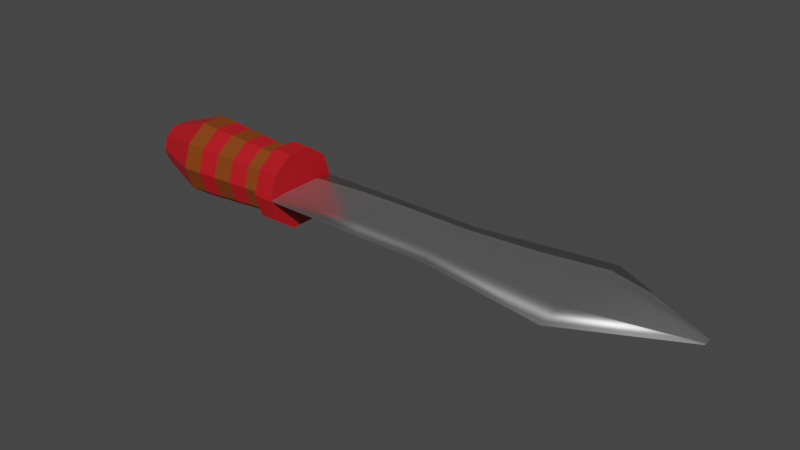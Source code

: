 # Source: 3D_Sword_.blend  (saved by Blender 2.90.8; exported with 4.5.12 LTS)
import bpy
from mathutils import Matrix  # noqa: F401  (used for matrix-valued properties, if any)

bpy.ops.wm.read_factory_settings(use_empty=True)
scene = bpy.context.scene
scene.name = 'Scene'

# ---- collections
col_collection = bpy.data.collections.new('Collection'); scene.collection.children.link(col_collection)

# ---- materials (node trees are filled in below, after node groups)
mat_material_004 = bpy.data.materials.new('Material.004')
mat_material_004.use_transparent_shadow = False
mat_material_001 = bpy.data.materials.new('Material.001')
mat_material_001.use_transparent_shadow = False
mat_material_002 = bpy.data.materials.new('Material.002')
mat_material_002.use_transparent_shadow = False
mat_material_003 = bpy.data.materials.new('Material.003')
mat_material_003.use_transparent_shadow = False

# ---- material node trees
mat_material_004.use_nodes = True; mat_material_004.node_tree.nodes.clear()
_N = mat_material_004.node_tree.nodes; _L = mat_material_004.node_tree.links
n0 = _N.new('ShaderNodeBsdfPrincipled'); n0.name = 'Principled BSDF'; n0.location = (10, 300)
n0.distribution = 'GGX'
n0.subsurface_method = 'BURLEY'
n0.inputs[1].default_value = 1.0
n0.inputs[2].default_value = 0.4486
n0.inputs[3].default_value = 1.45
n0.inputs[27].default_value = (0.0, 0.0, 0.0, 1.0)
n0.inputs[28].default_value = 1.0
n1 = _N.new('ShaderNodeOutputMaterial'); n1.name = 'Material Output'; n1.location = (300, 300)
_L.new(n0.outputs[0], n1.inputs[0])
n1.is_active_output = True
mat_material_001.use_nodes = True; mat_material_001.node_tree.nodes.clear()
_N = mat_material_001.node_tree.nodes; _L = mat_material_001.node_tree.links
n0 = _N.new('ShaderNodeBsdfPrincipled'); n0.name = 'Principled BSDF'; n0.location = (10, 300)
n0.distribution = 'GGX'
n0.subsurface_method = 'BURLEY'
n0.inputs[0].default_value = (0.2203, 0.046, 0.00344, 1.0)
n0.inputs[3].default_value = 1.45
n0.inputs[27].default_value = (0.0, 0.0, 0.0, 1.0)
n0.inputs[28].default_value = 1.0
n1 = _N.new('ShaderNodeOutputMaterial'); n1.name = 'Material Output'; n1.location = (300, 300)
_L.new(n0.outputs[0], n1.inputs[0])
n1.is_active_output = True
mat_material_002.use_nodes = True; mat_material_002.node_tree.nodes.clear()
_N = mat_material_002.node_tree.nodes; _L = mat_material_002.node_tree.links
n0 = _N.new('ShaderNodeBsdfPrincipled'); n0.name = 'Principled BSDF'; n0.location = (10, 300)
n0.distribution = 'GGX'
n0.subsurface_method = 'BURLEY'
n0.inputs[0].default_value = (0.5071, 0.006909, 0.01259, 1.0)
n0.inputs[3].default_value = 1.45
n0.inputs[27].default_value = (0.0, 0.0, 0.0, 1.0)
n0.inputs[28].default_value = 1.0
n1 = _N.new('ShaderNodeOutputMaterial'); n1.name = 'Material Output'; n1.location = (300, 300)
_L.new(n0.outputs[0], n1.inputs[0])
n1.is_active_output = True
mat_material_003.use_nodes = True; mat_material_003.node_tree.nodes.clear()
_N = mat_material_003.node_tree.nodes; _L = mat_material_003.node_tree.links
n0 = _N.new('ShaderNodeBsdfPrincipled'); n0.name = 'Principled BSDF'; n0.location = (10, 300)
n0.distribution = 'GGX'
n0.subsurface_method = 'BURLEY'
n0.inputs[1].default_value = 1.0
n0.inputs[2].default_value = 1.0
n0.inputs[3].default_value = 1.45
n0.inputs[27].default_value = (0.0, 0.0, 0.0, 1.0)
n0.inputs[28].default_value = 1.0
n1 = _N.new('ShaderNodeOutputMaterial'); n1.name = 'Material Output'; n1.location = (300, 300)
_L.new(n0.outputs[0], n1.inputs[0])
n1.is_active_output = True

# ---- world
world_world = bpy.data.worlds.new('World'); scene.world = world_world
world_world.use_nodes = True; world_world.node_tree.nodes.clear()
_N = world_world.node_tree.nodes; _L = world_world.node_tree.links
n0 = _N.new('ShaderNodeOutputWorld'); n0.name = 'World Output'; n0.location = (300, 300)
n1 = _N.new('ShaderNodeBackground'); n1.name = 'Background'; n1.location = (10, 300)
n1.inputs[0].default_value = (0.05088, 0.05088, 0.05088, 1.0)
_L.new(n1.outputs[0], n0.inputs[0])
n0.is_active_output = True
world_world.color = (0.05088, 0.05088, 0.05088)
world_world.use_sun_shadow = False
world_world.sun_shadow_jitter_overblur = 0.0

# ---- meshes
me_cylinder = bpy.data.meshes.new('Cylinder')
me_cylinder.from_pydata([(-9.1e-08, 1.0, -1.0), (5.085e-08, 1.0, 1.0), (0.05246, 0.5, -1.0), (0.05246, 0.5, 1.0), (0.05246, -0.5, -1.0), (0.05246, -0.5, 1.0), (-9.63e-08, -1.0, -1.0), (4.555e-08, -1.0, 1.0), (-0.05246, -0.5, -1.0), (-0.05246, -0.5, 1.0), (-0.05246, 0.5, -1.0), (-0.05246, 0.5, 1.0), (0.07872, 0.7503, 4.299), (-1.194e-06, 1.501, 4.299), (0.07872, -0.7503, 4.299), (-1.202e-06, -1.501, 4.299), (-0.07872, -0.7503, 4.299), (-0.07872, 0.7503, 4.299), (0.006644, 0.06353, 7.003), (-2.122e-05, 0.1271, 7.003), (0.006644, -0.06353, 7.003), (-2.122e-05, -0.1271, 7.003), (-0.006686, -0.06353, 7.003), (-0.006686, 0.06353, 7.003), (4.558e-06, 1.0, -3.455), (0.05246, 0.5, -3.455), (0.05246, -0.5, -3.455), (4.552e-06, -1.0, -3.455), (-0.05245, -0.5, -3.455), (-0.05245, 0.5, -3.455)], [], [(0, 1, 3, 2), (2, 3, 5, 4), (4, 5, 7, 6), (6, 7, 9, 8), (1, 11, 17, 13), (8, 9, 11, 10), (10, 11, 1, 0), (2, 4, 26, 25), (17, 16, 22, 23), (9, 7, 15, 16), (5, 3, 12, 14), (11, 9, 16, 17), (3, 1, 13, 12), (7, 5, 14, 15), (18, 19, 23, 22, 21, 20), (15, 14, 20, 21), (12, 13, 19, 18), (13, 17, 23, 19), (16, 15, 21, 22), (14, 12, 18, 20), (24, 25, 26, 27, 28, 29), (8, 10, 29, 28), (0, 2, 25, 24), (4, 6, 27, 26), (10, 0, 24, 29), (6, 8, 28, 27)])
me_cylinder.polygons.foreach_set('use_smooth', [True] * 26)
_uv = me_cylinder.uv_layers.new(name='UVMap')
_uv.uv.foreach_set('vector', [1.0, 0.5, 1.0, 1.0, 0.8333, 1.0, 0.8333, 0.5, 0.8333, 0.5, 0.8333, 1.0, 0.6667, 1.0, 0.6667, 0.5, 0.6667, 0.5, 0.6667, 1.0, 0.5, 1.0, 0.5, 0.5, 0.5, 0.5, 0.5, 1.0, 0.3333, 1.0, 0.3333, 0.5, -8.941e-08, 1.0, 0.1667, 1.0, 0.1667, 1.0, -8.941e-08, 1.0, 0.3333, 0.5, 0.3333, 1.0, 0.1667, 1.0, 0.1667, 0.5, 0.1667, 0.5, 0.1667, 1.0, -8.941e-08, 1.0, -8.941e-08, 0.5, 0.8333, 0.5, 0.6667, 0.5, 0.6667, 0.5, 0.8333, 0.5, 0.1667, 1.0, 0.3333, 1.0, 0.3333, 1.0, 0.1667, 1.0, 0.3333, 1.0, 0.5, 1.0, 0.5, 1.0, 0.3333, 1.0, 0.6667, 1.0, 0.8333, 1.0, 0.8333, 1.0, 0.6667, 1.0, 0.1667, 1.0, 0.3333, 1.0, 0.3333, 1.0, 0.1667, 1.0, 0.8333, 1.0, 1.0, 1.0, 1.0, 1.0, 0.8333, 1.0, 0.5, 1.0, 0.6667, 1.0, 0.6667, 1.0, 0.5, 1.0, 0.4578, 0.37, 0.25, 0.49, 0.04215, 0.37, 0.04215, 0.13, 0.25, 0.01, 0.4578, 0.13, 0.5, 1.0, 0.6667, 1.0, 0.6667, 1.0, 0.5, 1.0, 0.8333, 1.0, 1.0, 1.0, 1.0, 1.0, 0.8333, 1.0, -8.941e-08, 1.0, 0.1667, 1.0, 0.1667, 1.0, -8.941e-08, 1.0, 0.3333, 1.0, 0.5, 1.0, 0.5, 1.0, 0.3333, 1.0, 0.6667, 1.0, 0.8333, 1.0, 0.8333, 1.0, 0.6667, 1.0, 0.75, 0.49, 0.9578, 0.37, 0.9578, 0.13, 0.75, 0.01, 0.5422, 0.13, 0.5422, 0.37, 0.3333, 0.5, 0.1667, 0.5, 0.1667, 0.5, 0.3333, 0.5, 1.0, 0.5, 0.8333, 0.5, 0.8333, 0.5, 1.0, 0.5, 0.6667, 0.5, 0.5, 0.5, 0.5, 0.5, 0.6667, 0.5, 0.1667, 0.5, -8.941e-08, 0.5, -8.941e-08, 0.5, 0.1667, 0.5, 0.5, 0.5, 0.3333, 0.5, 0.3333, 0.5, 0.5, 0.5])
me_cylinder.materials.append(mat_material_004)
me_cylinder.use_remesh_fix_poles = True
me_cylinder.use_remesh_preserve_attributes = False
me_cylinder.use_mirror_vertex_groups = False
me_cylinder.update()
me_cylinder_001 = bpy.data.meshes.new('Cylinder.001')
me_cylinder_001.from_pydata([(-1.561e-08, 0.834, -1.0), (0.0, 1.0, 1.0), (0.4902, 0.6747, -1.0), (0.5878, 0.809, 1.0), (0.7932, 0.2577, -1.0), (0.9511, 0.309, 1.0), (0.7932, -0.2577, -1.0), (0.9511, -0.309, 1.0), (0.4902, -0.6747, -1.0), (0.5878, -0.809, 1.0), (-7.442e-08, -0.834, -1.0), (-8.742e-08, -1.0, 1.0), (-0.4902, -0.6747, -1.0), (-0.5878, -0.809, 1.0), (-0.7932, -0.2577, -1.0), (-0.9511, -0.309, 1.0), (-0.7932, 0.2577, -1.0), (-0.9511, 0.309, 1.0), (-0.4902, 0.6747, -1.0), (-0.5878, 0.809, 1.0), (0.0, 1.0, -1.0), (0.5878, 0.809, -1.0), (0.9511, 0.309, -1.0), (0.9511, -0.309, -1.0), (0.5878, -0.809, -1.0), (-8.742e-08, -1.0, -1.0), (-0.5878, -0.809, -1.0), (-0.9511, -0.309, -1.0), (-0.9511, 0.309, -1.0), (-0.5878, 0.809, -1.0), (-3.371e-08, 1.023, -10.25), (0.6016, 0.828, -10.25), (0.9734, 0.3163, -10.25), (0.9734, -0.3163, -10.25), (0.6016, -0.828, -10.25), (-1.059e-07, -1.023, -10.25), (-0.6016, -0.828, -10.25), (-0.9734, -0.3163, -10.25), (-0.9734, 0.3163, -10.25), (-0.6016, 0.828, -10.25), (-2.211e-08, 0.554, -15.27), (0.3256, 0.4482, -15.27), (0.5268, 0.1712, -15.27), (0.5268, -0.1712, -15.27), (0.3256, -0.4482, -15.27), (-6.117e-08, -0.554, -15.27), (-0.3256, -0.4482, -15.27), (-0.5268, -0.1712, -15.27), (-0.5268, 0.1712, -15.27), (-0.3256, 0.4482, -15.27), (0.5125, 0.7054, -2.851), (0.5348, 0.736, -4.701), (0.557, 0.7667, -6.552), (0.5793, 0.7974, -8.403), (-3.009e-08, 0.9856, -8.403), (-2.647e-08, 0.9477, -6.552), (-2.285e-08, 0.9098, -4.701), (-1.923e-08, 0.8719, -2.851), (-0.8292, 0.2694, -2.851), (-0.8653, 0.2811, -4.701), (-0.9013, 0.2929, -6.552), (-0.9373, 0.3046, -8.403), (-0.9373, -0.3046, -8.403), (-0.9013, -0.2929, -6.552), (-0.8653, -0.2811, -4.701), (-0.8292, -0.2694, -2.851), (-8.071e-08, -0.8719, -2.851), (-8.701e-08, -0.9098, -4.701), (-9.33e-08, -0.9477, -6.552), (-9.959e-08, -0.9856, -8.403), (0.5793, -0.7974, -8.403), (0.557, -0.7667, -6.552), (0.5348, -0.736, -4.701), (0.5125, -0.7054, -2.851), (0.8292, 0.2694, -2.851), (0.8653, 0.2811, -4.701), (0.9013, 0.2929, -6.552), (0.9373, 0.3046, -8.403), (-0.5125, 0.7054, -2.851), (-0.5348, 0.736, -4.701), (-0.557, 0.7667, -6.552), (-0.5793, 0.7974, -8.403), (-0.5125, -0.7054, -2.851), (-0.5348, -0.736, -4.701), (-0.557, -0.7667, -6.552), (-0.5793, -0.7974, -8.403), (0.8292, -0.2694, -2.851), (0.8653, -0.2811, -4.701), (0.9013, -0.2929, -6.552), (0.9373, -0.3046, -8.403)], [], [(20, 1, 3, 21), (21, 3, 5, 22), (22, 5, 7, 23), (23, 7, 9, 24), (24, 9, 11, 25), (25, 11, 13, 26), (26, 13, 15, 27), (27, 15, 17, 28), (3, 1, 19, 17, 15, 13, 11, 9, 7, 5), (28, 17, 19, 29), (29, 19, 1, 20), (54, 53, 31, 30), (2, 0, 20, 21), (4, 2, 21, 22), (6, 4, 22, 23), (8, 6, 23, 24), (10, 8, 24, 25), (12, 10, 25, 26), (14, 12, 26, 27), (16, 14, 27, 28), (18, 16, 28, 29), (0, 18, 29, 20), (37, 38, 48, 47), (62, 61, 38, 37), (70, 69, 35, 34), (53, 77, 32, 31), (61, 81, 39, 38), (69, 85, 36, 35), (77, 89, 33, 32), (81, 54, 30, 39), (85, 62, 37, 36), (89, 70, 34, 33), (40, 41, 42, 43, 44, 45, 46, 47, 48, 49), (34, 35, 45, 44), (31, 32, 42, 41), (38, 39, 49, 48), (35, 36, 46, 45), (32, 33, 43, 42), (39, 30, 40, 49), (36, 37, 47, 46), (33, 34, 44, 43), (30, 31, 41, 40), (6, 8, 73, 86), (86, 73, 72, 87), (87, 72, 71, 88), (88, 71, 70, 89), (12, 14, 65, 82), (82, 65, 64, 83), (83, 64, 63, 84), (84, 63, 62, 85), (18, 0, 57, 78), (78, 57, 56, 79), (79, 56, 55, 80), (80, 55, 54, 81), (4, 6, 86, 74), (74, 86, 87, 75), (75, 87, 88, 76), (76, 88, 89, 77), (10, 12, 82, 66), (66, 82, 83, 67), (67, 83, 84, 68), (68, 84, 85, 69), (16, 18, 78, 58), (58, 78, 79, 59), (59, 79, 80, 60), (60, 80, 81, 61), (2, 4, 74, 50), (50, 74, 75, 51), (51, 75, 76, 52), (52, 76, 77, 53), (8, 10, 66, 73), (73, 66, 67, 72), (72, 67, 68, 71), (71, 68, 69, 70), (14, 16, 58, 65), (65, 58, 59, 64), (64, 59, 60, 63), (63, 60, 61, 62), (0, 2, 50, 57), (57, 50, 51, 56), (56, 51, 52, 55), (55, 52, 53, 54)])
me_cylinder_001.polygons.foreach_set('material_index', [1, 1, 1, 1, 1, 1, 1, 1, 1, 1, 1, 0, 1, 1, 1, 1, 1, 1, 1, 1, 1, 1, 1, 0, 0, 0, 0, 0, 0, 0, 0, 0, 0, 1, 1, 1, 1, 1, 1, 1, 1, 1, 0, 1, 0, 1, 0, 1, 0, 1, 0, 1, 0, 1, 0, 1, 0, 1, 0, 1, 0, 1, 0, 1, 0, 1, 0, 1, 0, 1, 0, 1, 0, 1, 0, 1, 0, 1, 0, 1, 0, 1])
_uv = me_cylinder_001.uv_layers.new(name='UVMap')
_uv.uv.foreach_set('vector', [1.0, 0.5, 1.0, 1.0, 0.9, 1.0, 0.9, 0.5, 0.9, 0.5, 0.9, 1.0, 0.8, 1.0, 0.8, 0.5, 0.8, 0.5, 0.8, 1.0, 0.7, 1.0, 0.7, 0.5, 0.7, 0.5, 0.7, 1.0, 0.6, 1.0, 0.6, 0.5, 0.6, 0.5, 0.6, 1.0, 0.5, 1.0, 0.5, 0.5, 0.5, 0.5, 0.5, 1.0, 0.4, 1.0, 0.4, 0.5, 0.4, 0.5, 0.4, 1.0, 0.3, 1.0, 0.3, 0.5, 0.3, 0.5, 0.3, 1.0, 0.2, 1.0, 0.2, 0.5, 0.3911, 0.4442, 0.25, 0.49, 0.1089, 0.4442, 0.02175, 0.3242, 0.02175, 0.1758, 0.1089, 0.05584, 0.25, 0.01, 0.3911, 0.05584, 0.4783, 0.1758, 0.4783, 0.3242, 0.2, 0.5, 0.2, 1.0, 0.1, 1.0, 0.1, 0.5, 0.1, 0.5, 0.1, 1.0, -7.451e-08, 1.0, -7.451e-08, 0.5, 0.75, 0.4502, 0.8676, 0.4119, 0.8676, 0.4119, 0.75, 0.4502, 0.8676, 0.4119, 0.75, 0.4502, 0.75, 0.49, 0.8911, 0.4442, 0.9404, 0.3119, 0.8676, 0.4119, 0.8911, 0.4442, 0.9783, 0.3242, 0.9404, 0.1881, 0.9404, 0.3119, 0.9783, 0.3242, 0.9783, 0.1758, 0.8676, 0.08807, 0.9404, 0.1881, 0.9783, 0.1758, 0.8911, 0.05584, 0.75, 0.04984, 0.8676, 0.08807, 0.8911, 0.05584, 0.75, 0.01, 0.6324, 0.08807, 0.75, 0.04984, 0.75, 0.01, 0.6089, 0.05584, 0.5596, 0.1881, 0.6324, 0.08807, 0.6089, 0.05584, 0.5217, 0.1758, 0.5596, 0.3119, 0.5596, 0.1881, 0.5217, 0.1758, 0.5217, 0.3242, 0.6324, 0.4119, 0.5596, 0.3119, 0.5217, 0.3242, 0.6089, 0.4442, 0.75, 0.4502, 0.6324, 0.4119, 0.6089, 0.4442, 0.75, 0.49, 0.5596, 0.1881, 0.5596, 0.3119, 0.5596, 0.3119, 0.5596, 0.1881, 0.5596, 0.1881, 0.5596, 0.3119, 0.5596, 0.3119, 0.5596, 0.1881, 0.8676, 0.08807, 0.75, 0.04984, 0.75, 0.04984, 0.8676, 0.08807, 0.8676, 0.4119, 0.9404, 0.3119, 0.9404, 0.3119, 0.8676, 0.4119, 0.5596, 0.3119, 0.6324, 0.4119, 0.6324, 0.4119, 0.5596, 0.3119, 0.75, 0.04984, 0.6324, 0.08807, 0.6324, 0.08807, 0.75, 0.04984, 0.9404, 0.3119, 0.9404, 0.1881, 0.9404, 0.1881, 0.9404, 0.3119, 0.6324, 0.4119, 0.75, 0.4502, 0.75, 0.4502, 0.6324, 0.4119, 0.6324, 0.08807, 0.5596, 0.1881, 0.5596, 0.1881, 0.6324, 0.08807, 0.9404, 0.1881, 0.8676, 0.08807, 0.8676, 0.08807, 0.9404, 0.1881, 0.75, 0.4502, 0.8676, 0.4119, 0.9404, 0.3119, 0.9404, 0.1881, 0.8676, 0.08807, 0.75, 0.04984, 0.6324, 0.08807, 0.5596, 0.1881, 0.5596, 0.3119, 0.6324, 0.4119, 0.8676, 0.08807, 0.75, 0.04984, 0.75, 0.04984, 0.8676, 0.08807, 0.8676, 0.4119, 0.9404, 0.3119, 0.9404, 0.3119, 0.8676, 0.4119, 0.5596, 0.3119, 0.6324, 0.4119, 0.6324, 0.4119, 0.5596, 0.3119, 0.75, 0.04984, 0.6324, 0.08807, 0.6324, 0.08807, 0.75, 0.04984, 0.9404, 0.3119, 0.9404, 0.1881, 0.9404, 0.1881, 0.9404, 0.3119, 0.6324, 0.4119, 0.75, 0.4502, 0.75, 0.4502, 0.6324, 0.4119, 0.6324, 0.08807, 0.5596, 0.1881, 0.5596, 0.1881, 0.6324, 0.08807, 0.9404, 0.1881, 0.8676, 0.08807, 0.8676, 0.08807, 0.9404, 0.1881, 0.75, 0.4502, 0.8676, 0.4119, 0.8676, 0.4119, 0.75, 0.4502, 0.9404, 0.1881, 0.8676, 0.08807, 0.8676, 0.08807, 0.9404, 0.1881, 0.9404, 0.1881, 0.8676, 0.08807, 0.8676, 0.08807, 0.9404, 0.1881, 0.9404, 0.1881, 0.8676, 0.08807, 0.8676, 0.08807, 0.9404, 0.1881, 0.9404, 0.1881, 0.8676, 0.08807, 0.8676, 0.08807, 0.9404, 0.1881, 0.6324, 0.08807, 0.5596, 0.1881, 0.5596, 0.1881, 0.6324, 0.08807, 0.6324, 0.08807, 0.5596, 0.1881, 0.5596, 0.1881, 0.6324, 0.08807, 0.6324, 0.08807, 0.5596, 0.1881, 0.5596, 0.1881, 0.6324, 0.08807, 0.6324, 0.08807, 0.5596, 0.1881, 0.5596, 0.1881, 0.6324, 0.08807, 0.6324, 0.4119, 0.75, 0.4502, 0.75, 0.4502, 0.6324, 0.4119, 0.6324, 0.4119, 0.75, 0.4502, 0.75, 0.4502, 0.6324, 0.4119, 0.6324, 0.4119, 0.75, 0.4502, 0.75, 0.4502, 0.6324, 0.4119, 0.6324, 0.4119, 0.75, 0.4502, 0.75, 0.4502, 0.6324, 0.4119, 0.9404, 0.3119, 0.9404, 0.1881, 0.9404, 0.1881, 0.9404, 0.3119, 0.9404, 0.3119, 0.9404, 0.1881, 0.9404, 0.1881, 0.9404, 0.3119, 0.9404, 0.3119, 0.9404, 0.1881, 0.9404, 0.1881, 0.9404, 0.3119, 0.9404, 0.3119, 0.9404, 0.1881, 0.9404, 0.1881, 0.9404, 0.3119, 0.75, 0.04984, 0.6324, 0.08807, 0.6324, 0.08807, 0.75, 0.04984, 0.75, 0.04984, 0.6324, 0.08807, 0.6324, 0.08807, 0.75, 0.04984, 0.75, 0.04984, 0.6324, 0.08807, 0.6324, 0.08807, 0.75, 0.04984, 0.75, 0.04984, 0.6324, 0.08807, 0.6324, 0.08807, 0.75, 0.04984, 0.5596, 0.3119, 0.6324, 0.4119, 0.6324, 0.4119, 0.5596, 0.3119, 0.5596, 0.3119, 0.6324, 0.4119, 0.6324, 0.4119, 0.5596, 0.3119, 0.5596, 0.3119, 0.6324, 0.4119, 0.6324, 0.4119, 0.5596, 0.3119, 0.5596, 0.3119, 0.6324, 0.4119, 0.6324, 0.4119, 0.5596, 0.3119, 0.8676, 0.4119, 0.9404, 0.3119, 0.9404, 0.3119, 0.8676, 0.4119, 0.8676, 0.4119, 0.9404, 0.3119, 0.9404, 0.3119, 0.8676, 0.4119, 0.8676, 0.4119, 0.9404, 0.3119, 0.9404, 0.3119, 0.8676, 0.4119, 0.8676, 0.4119, 0.9404, 0.3119, 0.9404, 0.3119, 0.8676, 0.4119, 0.8676, 0.08807, 0.75, 0.04984, 0.75, 0.04984, 0.8676, 0.08807, 0.8676, 0.08807, 0.75, 0.04984, 0.75, 0.04984, 0.8676, 0.08807, 0.8676, 0.08807, 0.75, 0.04984, 0.75, 0.04984, 0.8676, 0.08807, 0.8676, 0.08807, 0.75, 0.04984, 0.75, 0.04984, 0.8676, 0.08807, 0.5596, 0.1881, 0.5596, 0.3119, 0.5596, 0.3119, 0.5596, 0.1881, 0.5596, 0.1881, 0.5596, 0.3119, 0.5596, 0.3119, 0.5596, 0.1881, 0.5596, 0.1881, 0.5596, 0.3119, 0.5596, 0.3119, 0.5596, 0.1881, 0.5596, 0.1881, 0.5596, 0.3119, 0.5596, 0.3119, 0.5596, 0.1881, 0.75, 0.4502, 0.8676, 0.4119, 0.8676, 0.4119, 0.75, 0.4502, 0.75, 0.4502, 0.8676, 0.4119, 0.8676, 0.4119, 0.75, 0.4502, 0.75, 0.4502, 0.8676, 0.4119, 0.8676, 0.4119, 0.75, 0.4502, 0.75, 0.4502, 0.8676, 0.4119, 0.8676, 0.4119, 0.75, 0.4502])
me_cylinder_001.materials.append(mat_material_001)
me_cylinder_001.materials.append(mat_material_002)
me_cylinder_001.materials.append(mat_material_003)
me_cylinder_001.use_remesh_fix_poles = True
me_cylinder_001.use_remesh_preserve_attributes = False
me_cylinder_001.use_mirror_vertex_groups = False
me_cylinder_001.update()

# ---- objects
ob_cylinder = bpy.data.objects.new('Cylinder', me_cylinder)
ob_cylinder_001 = bpy.data.objects.new('Cylinder.001', me_cylinder_001)

# ---- transforms, parenting, visibility, modifiers, constraints
ob_cylinder.location = (3.706, 0.0, 0.0)
ob_cylinder.rotation_euler = (-0.0, 1.571, 0.0)
ob_cylinder.lineart.crease_threshold = 0.0
ob_cylinder_001.location = (0.008129, 0.0, 0.0)
ob_cylinder_001.rotation_euler = (-0.0, 1.571, 0.0)
ob_cylinder_001.scale = (1.0, 1.0, 0.2657)
ob_cylinder_001.lineart.crease_threshold = 0.0

# ---- collection membership
col_collection.objects.link(ob_cylinder)
col_collection.objects.link(ob_cylinder_001)

# ---- scene / render settings (as saved in the file)
scene.frame_start = 1; scene.frame_end = 250; scene.frame_set(0)
scene.render.engine = 'BLENDER_EEVEE_NEXT'
scene.cycles.use_denoising = False
scene.cycles.samples = 128
scene.cycles.sampling_pattern = 'TABULATED_SOBOL'
scene.cycles.use_adaptive_sampling = False
scene.cycles.use_light_tree = False
scene.view_settings.view_transform = 'Filmic'
bpy.context.view_layer.update()

# ---- added for rendering (the .blend has no active camera and no usable light): camera, sun
cam_auto = bpy.data.cameras.new('AutoCamera')
cam_auto.lens = 50.0
cam_auto.sensor_width = 36.0
cam_auto.clip_end = 1000.0
ob_auto_camera = bpy.data.objects.new('AutoCamera', cam_auto)
scene.collection.objects.link(ob_auto_camera)
ob_auto_camera.location = (17.3807, -16.8619, 11.2412)
ob_auto_camera.rotation_euler = (1.09748, -7.21219e-08, 0.694738)
scene.camera = ob_auto_camera
light_auto_sun = bpy.data.lights.new('AutoSun', 'SUN')
light_auto_sun.energy = 3.0
light_auto_sun.angle = 0.0523599
ob_auto_sun = bpy.data.objects.new('AutoSun', light_auto_sun)
scene.collection.objects.link(ob_auto_sun)
ob_auto_sun.rotation_euler = (0.872665, 0.174533, 0.523599)
bpy.context.view_layer.update()
